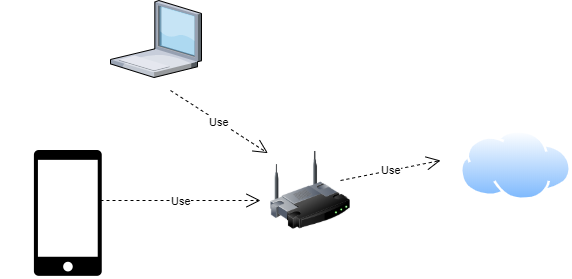

The diagram above was exported from draw.io. Its source (the exported page's mxGraphModel, read from the mxfile embedded in the PNG):
<mxGraphModel dx="782" dy="469" grid="1" gridSize="10" guides="1" tooltips="1" connect="1" arrows="1" fold="1" page="1" pageScale="1" pageWidth="850" pageHeight="1100" math="0" shadow="0">
  <root>
    <mxCell id="0" />
    <mxCell id="1" parent="0" />
    <mxCell id="HIHyQbquOJ-bhCyexlAF-1" value="" style="verticalLabelPosition=bottom;aspect=fixed;html=1;verticalAlign=top;strokeColor=none;align=center;outlineConnect=0;shape=mxgraph.citrix.laptop_1;" vertex="1" parent="1">
      <mxGeometry x="290" y="110" width="91" height="77" as="geometry" />
    </mxCell>
    <mxCell id="HIHyQbquOJ-bhCyexlAF-2" value="" style="shape=image;html=1;verticalAlign=top;verticalLabelPosition=bottom;labelBackgroundColor=#ffffff;imageAspect=0;aspect=fixed;image=https://cdn2.iconfinder.com/data/icons/pittogrammi/142/04-128.png" vertex="1" parent="1">
      <mxGeometry x="180" y="260" width="128" height="128" as="geometry" />
    </mxCell>
    <mxCell id="HIHyQbquOJ-bhCyexlAF-3" value="" style="image;html=1;labelBackgroundColor=#ffffff;image=img/lib/clip_art/networking/Wireless_Router_128x128.png" vertex="1" parent="1">
      <mxGeometry x="450" y="260" width="80" height="80" as="geometry" />
    </mxCell>
    <mxCell id="HIHyQbquOJ-bhCyexlAF-4" value="Use" style="endArrow=open;endSize=12;dashed=1;html=1;" edge="1" parent="1">
      <mxGeometry width="160" relative="1" as="geometry">
        <mxPoint x="280" y="310" as="sourcePoint" />
        <mxPoint x="440" y="310" as="targetPoint" />
      </mxGeometry>
    </mxCell>
    <mxCell id="HIHyQbquOJ-bhCyexlAF-6" value="Use" style="endArrow=open;endSize=12;dashed=1;html=1;entryX=-0.033;entryY=0.033;entryDx=0;entryDy=0;entryPerimeter=0;" edge="1" parent="1" target="HIHyQbquOJ-bhCyexlAF-3">
      <mxGeometry width="160" relative="1" as="geometry">
        <mxPoint x="350" y="200" as="sourcePoint" />
        <mxPoint x="510" y="200" as="targetPoint" />
      </mxGeometry>
    </mxCell>
    <mxCell id="HIHyQbquOJ-bhCyexlAF-7" value="" style="aspect=fixed;perimeter=ellipsePerimeter;html=1;align=center;shadow=0;dashed=0;spacingTop=3;image;image=img/lib/active_directory/internet_cloud.svg;" vertex="1" parent="1">
      <mxGeometry x="640" y="240" width="111" height="70" as="geometry" />
    </mxCell>
    <mxCell id="HIHyQbquOJ-bhCyexlAF-8" value="Use" style="endArrow=open;endSize=12;dashed=1;html=1;" edge="1" parent="1">
      <mxGeometry width="160" relative="1" as="geometry">
        <mxPoint x="520" y="290" as="sourcePoint" />
        <mxPoint x="620" y="270" as="targetPoint" />
      </mxGeometry>
    </mxCell>
  </root>
</mxGraphModel>